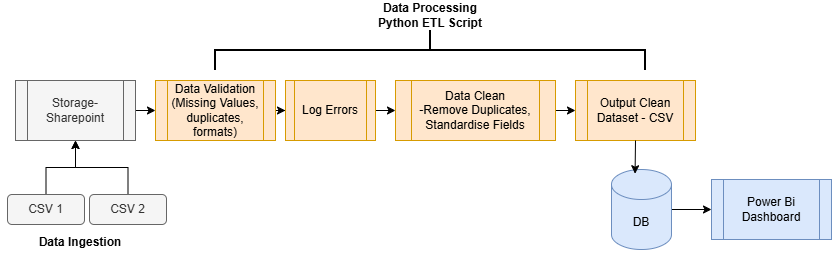

The diagram above was exported from draw.io. Its source (the exported page's mxGraphModel, read from the mxfile embedded in the PNG):
<mxGraphModel dx="1022" dy="564" grid="0" gridSize="10" guides="1" tooltips="1" connect="1" arrows="1" fold="1" page="1" pageScale="1" pageWidth="850" pageHeight="1100" background="light-dark(#FFFFFF,#121212)" math="0" shadow="0">
  <root>
    <mxCell id="0" />
    <mxCell id="1" parent="0" />
    <mxCell id="TJX3zdoVnTh3LzXvjP9k-14" edge="1" parent="1" source="TJX3zdoVnTh3LzXvjP9k-1" style="edgeStyle=orthogonalEdgeStyle;rounded=0;orthogonalLoop=1;jettySize=auto;html=1;exitX=1;exitY=0.5;exitDx=0;exitDy=0;entryX=0;entryY=0.5;entryDx=0;entryDy=0;" target="TJX3zdoVnTh3LzXvjP9k-7">
      <mxGeometry relative="1" as="geometry" />
    </mxCell>
    <mxCell id="TJX3zdoVnTh3LzXvjP9k-1" parent="1" style="shape=process;whiteSpace=wrap;html=1;backgroundOutline=1;fillColor=#ffe6cc;strokeColor=#d79b00;" value="Data Clean&lt;div&gt;-Remove Duplicates,&lt;/div&gt;&lt;div&gt;Standardise Fields&lt;/div&gt;" vertex="1">
      <mxGeometry height="60" width="160" x="400" y="260" as="geometry" />
    </mxCell>
    <mxCell id="TJX3zdoVnTh3LzXvjP9k-11" edge="1" parent="1" source="TJX3zdoVnTh3LzXvjP9k-2" style="edgeStyle=orthogonalEdgeStyle;rounded=0;orthogonalLoop=1;jettySize=auto;html=1;exitX=1;exitY=0.5;exitDx=0;exitDy=0;entryX=0;entryY=0.5;entryDx=0;entryDy=0;" target="TJX3zdoVnTh3LzXvjP9k-3">
      <mxGeometry relative="1" as="geometry" />
    </mxCell>
    <mxCell id="TJX3zdoVnTh3LzXvjP9k-2" parent="1" style="shape=process;whiteSpace=wrap;html=1;backgroundOutline=1;fillColor=#f5f5f5;fontColor=#333333;strokeColor=#666666;" value="Storage- Sharepoint" vertex="1">
      <mxGeometry height="60" width="120" x="20" y="260" as="geometry" />
    </mxCell>
    <mxCell id="TJX3zdoVnTh3LzXvjP9k-12" edge="1" parent="1" source="TJX3zdoVnTh3LzXvjP9k-3" style="edgeStyle=orthogonalEdgeStyle;rounded=0;orthogonalLoop=1;jettySize=auto;html=1;exitX=1;exitY=0.5;exitDx=0;exitDy=0;" target="TJX3zdoVnTh3LzXvjP9k-5">
      <mxGeometry relative="1" as="geometry" />
    </mxCell>
    <mxCell id="TJX3zdoVnTh3LzXvjP9k-3" parent="1" style="shape=process;whiteSpace=wrap;html=1;backgroundOutline=1;fillColor=#ffe6cc;strokeColor=#d79b00;" value="Data Validation&lt;div&gt;(Missing Values, duplicates, formats)&lt;/div&gt;" vertex="1">
      <mxGeometry height="60" width="120" x="160" y="260" as="geometry" />
    </mxCell>
    <mxCell id="TJX3zdoVnTh3LzXvjP9k-13" edge="1" parent="1" source="TJX3zdoVnTh3LzXvjP9k-5" style="edgeStyle=orthogonalEdgeStyle;rounded=0;orthogonalLoop=1;jettySize=auto;html=1;exitX=1;exitY=0.5;exitDx=0;exitDy=0;entryX=0;entryY=0.5;entryDx=0;entryDy=0;" target="TJX3zdoVnTh3LzXvjP9k-1">
      <mxGeometry relative="1" as="geometry" />
    </mxCell>
    <mxCell id="TJX3zdoVnTh3LzXvjP9k-5" parent="1" style="shape=process;whiteSpace=wrap;html=1;backgroundOutline=1;fillColor=#ffe6cc;strokeColor=#d79b00;" value="Log Errors" vertex="1">
      <mxGeometry height="60" width="90" x="290" y="260" as="geometry" />
    </mxCell>
    <mxCell id="TJX3zdoVnTh3LzXvjP9k-7" parent="1" style="shape=process;whiteSpace=wrap;html=1;backgroundOutline=1;fillColor=#ffe6cc;strokeColor=#d79b00;" value="Output Clean Dataset - CSV" vertex="1">
      <mxGeometry height="60" width="120" x="580" y="260" as="geometry" />
    </mxCell>
    <mxCell id="TJX3zdoVnTh3LzXvjP9k-8" parent="1" style="shape=process;whiteSpace=wrap;html=1;backgroundOutline=1;fillColor=#dae8fc;strokeColor=#6c8ebf;" value="Power Bi Dashboard" vertex="1">
      <mxGeometry height="60" width="120" x="716" y="359" as="geometry" />
    </mxCell>
    <mxCell id="TJX3zdoVnTh3LzXvjP9k-17" parent="1" style="strokeWidth=2;html=1;shape=mxgraph.flowchart.annotation_2;align=left;labelPosition=right;pointerEvents=1;rotation=90;" value="" vertex="1">
      <mxGeometry height="430" width="40" x="415" y="15" as="geometry" />
    </mxCell>
    <mxCell id="TJX3zdoVnTh3LzXvjP9k-18" parent="1" style="text;html=1;whiteSpace=wrap;strokeColor=none;fillColor=none;align=center;verticalAlign=middle;rounded=0;" value="&lt;b&gt;Data Processing&lt;/b&gt;&lt;div&gt;&lt;b&gt;Python ETL Script&lt;/b&gt;&lt;/div&gt;" vertex="1">
      <mxGeometry height="30" width="160" x="355" y="180" as="geometry" />
    </mxCell>
    <mxCell id="TJX3zdoVnTh3LzXvjP9k-26" edge="1" parent="1" source="TJX3zdoVnTh3LzXvjP9k-19" style="edgeStyle=orthogonalEdgeStyle;rounded=0;orthogonalLoop=1;jettySize=auto;html=1;exitX=0.5;exitY=0;exitDx=0;exitDy=0;entryX=0.5;entryY=1;entryDx=0;entryDy=0;" target="TJX3zdoVnTh3LzXvjP9k-2">
      <mxGeometry relative="1" as="geometry" />
    </mxCell>
    <mxCell id="TJX3zdoVnTh3LzXvjP9k-19" parent="1" style="rounded=1;whiteSpace=wrap;html=1;fillColor=#f5f5f5;fontColor=#333333;strokeColor=#666666;" value="CSV 1" vertex="1">
      <mxGeometry height="30" width="77" x="12" y="374" as="geometry" />
    </mxCell>
    <mxCell id="TJX3zdoVnTh3LzXvjP9k-27" edge="1" parent="1" source="TJX3zdoVnTh3LzXvjP9k-22" style="edgeStyle=orthogonalEdgeStyle;rounded=0;orthogonalLoop=1;jettySize=auto;html=1;exitX=0.5;exitY=0;exitDx=0;exitDy=0;entryX=0.5;entryY=1;entryDx=0;entryDy=0;" target="TJX3zdoVnTh3LzXvjP9k-2">
      <mxGeometry relative="1" as="geometry" />
    </mxCell>
    <mxCell id="TJX3zdoVnTh3LzXvjP9k-22" parent="1" style="rounded=1;whiteSpace=wrap;html=1;fillColor=#f5f5f5;fontColor=#333333;strokeColor=#666666;" value="CSV 2" vertex="1">
      <mxGeometry height="30" width="77" x="94" y="374" as="geometry" />
    </mxCell>
    <mxCell id="TJX3zdoVnTh3LzXvjP9k-28" parent="1" style="text;html=1;whiteSpace=wrap;strokeColor=none;fillColor=none;align=center;verticalAlign=middle;rounded=0;" value="&lt;b&gt;Data Ingestion&lt;/b&gt;" vertex="1">
      <mxGeometry height="30" width="160" x="5" y="407" as="geometry" />
    </mxCell>
    <mxCell id="TJX3zdoVnTh3LzXvjP9k-30" edge="1" parent="1" source="TJX3zdoVnTh3LzXvjP9k-29" style="edgeStyle=orthogonalEdgeStyle;rounded=0;orthogonalLoop=1;jettySize=auto;html=1;exitX=1;exitY=0.5;exitDx=0;exitDy=0;exitPerimeter=0;entryX=0;entryY=0.5;entryDx=0;entryDy=0;" target="TJX3zdoVnTh3LzXvjP9k-8">
      <mxGeometry relative="1" as="geometry" />
    </mxCell>
    <mxCell id="TJX3zdoVnTh3LzXvjP9k-29" parent="1" style="shape=cylinder3;whiteSpace=wrap;html=1;boundedLbl=1;backgroundOutline=1;size=15;fillColor=#dae8fc;strokeColor=#6c8ebf;" value="DB" vertex="1">
      <mxGeometry height="80" width="60" x="616" y="349" as="geometry" />
    </mxCell>
    <mxCell id="TJX3zdoVnTh3LzXvjP9k-31" edge="1" parent="1" source="TJX3zdoVnTh3LzXvjP9k-7" style="edgeStyle=orthogonalEdgeStyle;rounded=0;orthogonalLoop=1;jettySize=auto;html=1;exitX=0.5;exitY=1;exitDx=0;exitDy=0;entryX=0.393;entryY=0.053;entryDx=0;entryDy=0;entryPerimeter=0;" target="TJX3zdoVnTh3LzXvjP9k-29">
      <mxGeometry relative="1" as="geometry" />
    </mxCell>
  </root>
</mxGraphModel>